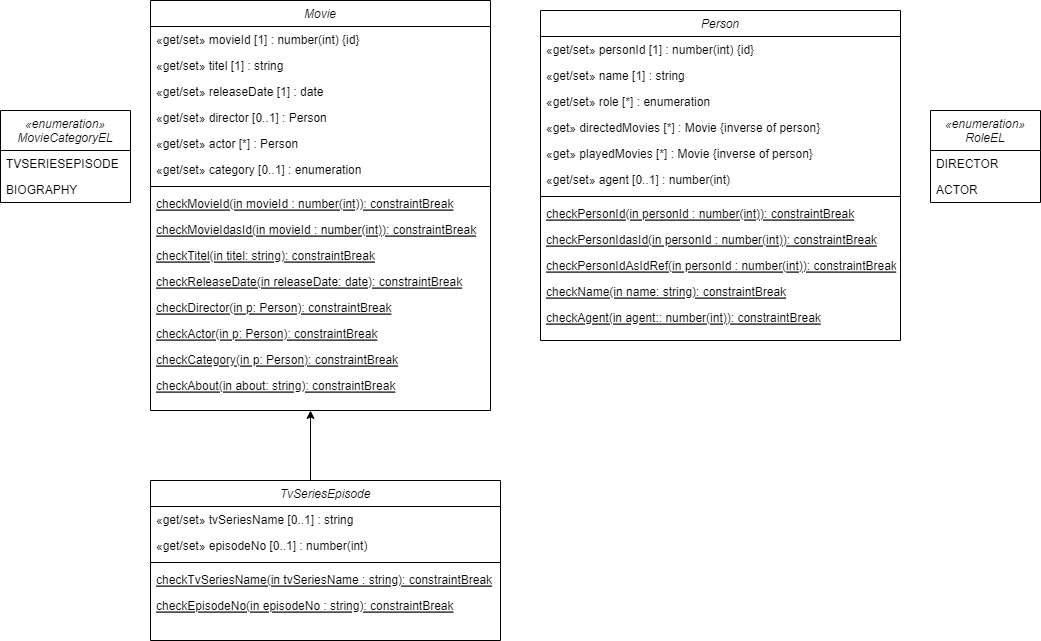

The diagram above was exported from draw.io. Its source (the exported page's mxGraphModel, read from the mxfile embedded in the PNG):
<mxGraphModel dx="1290" dy="549" grid="1" gridSize="10" guides="1" tooltips="1" connect="1" arrows="1" fold="1" page="1" pageScale="1" pageWidth="827" pageHeight="1169" math="0" shadow="0">
  <root>
    <mxCell id="WIyWlLk6GJQsqaUBKTNV-0" />
    <mxCell id="WIyWlLk6GJQsqaUBKTNV-1" parent="WIyWlLk6GJQsqaUBKTNV-0" />
    <mxCell id="zkfFHV4jXpPFQw0GAbJ--0" value="Movie" style="swimlane;fontStyle=2;align=center;verticalAlign=top;childLayout=stackLayout;horizontal=1;startSize=26;horizontalStack=0;resizeParent=1;resizeLast=0;collapsible=1;marginBottom=0;rounded=0;shadow=0;strokeWidth=1;" parent="WIyWlLk6GJQsqaUBKTNV-1" vertex="1">
      <mxGeometry x="290" y="60" width="340" height="410" as="geometry">
        <mxRectangle x="230" y="140" width="160" height="26" as="alternateBounds" />
      </mxGeometry>
    </mxCell>
    <mxCell id="zkfFHV4jXpPFQw0GAbJ--2" value="«get/set» movieId [1] : number(int) {id}" style="text;align=left;verticalAlign=top;spacingLeft=4;spacingRight=4;overflow=hidden;rotatable=0;points=[[0,0.5],[1,0.5]];portConstraint=eastwest;rounded=0;shadow=0;html=0;" parent="zkfFHV4jXpPFQw0GAbJ--0" vertex="1">
      <mxGeometry y="26" width="340" height="26" as="geometry" />
    </mxCell>
    <mxCell id="zkfFHV4jXpPFQw0GAbJ--3" value="«get/set» titel [1] : string" style="text;align=left;verticalAlign=top;spacingLeft=4;spacingRight=4;overflow=hidden;rotatable=0;points=[[0,0.5],[1,0.5]];portConstraint=eastwest;rounded=0;shadow=0;html=0;" parent="zkfFHV4jXpPFQw0GAbJ--0" vertex="1">
      <mxGeometry y="52" width="340" height="26" as="geometry" />
    </mxCell>
    <mxCell id="rzNVZLSw6GjRLmfEAQaA-1" value="«get/set» releaseDate [1] : date" style="text;align=left;verticalAlign=top;spacingLeft=4;spacingRight=4;overflow=hidden;rotatable=0;points=[[0,0.5],[1,0.5]];portConstraint=eastwest;rounded=0;shadow=0;html=0;" parent="zkfFHV4jXpPFQw0GAbJ--0" vertex="1">
      <mxGeometry y="78" width="340" height="26" as="geometry" />
    </mxCell>
    <mxCell id="QHKpL_Nmvho1rQhbsxWM-24" value="«get/set» director [0..1] : Person" style="text;align=left;verticalAlign=top;spacingLeft=4;spacingRight=4;overflow=hidden;rotatable=0;points=[[0,0.5],[1,0.5]];portConstraint=eastwest;rounded=0;shadow=0;html=0;" parent="zkfFHV4jXpPFQw0GAbJ--0" vertex="1">
      <mxGeometry y="104" width="340" height="26" as="geometry" />
    </mxCell>
    <mxCell id="rzNVZLSw6GjRLmfEAQaA-2" value="«get/set» actor [*] : Person" style="text;align=left;verticalAlign=top;spacingLeft=4;spacingRight=4;overflow=hidden;rotatable=0;points=[[0,0.5],[1,0.5]];portConstraint=eastwest;rounded=0;shadow=0;html=0;" parent="zkfFHV4jXpPFQw0GAbJ--0" vertex="1">
      <mxGeometry y="130" width="340" height="26" as="geometry" />
    </mxCell>
    <mxCell id="6aFGmoiUsj4DtUH3z6SR-26" value="«get/set» category [0..1] : enumeration" style="text;align=left;verticalAlign=top;spacingLeft=4;spacingRight=4;overflow=hidden;rotatable=0;points=[[0,0.5],[1,0.5]];portConstraint=eastwest;rounded=0;shadow=0;html=0;" vertex="1" parent="zkfFHV4jXpPFQw0GAbJ--0">
      <mxGeometry y="156" width="340" height="26" as="geometry" />
    </mxCell>
    <mxCell id="zkfFHV4jXpPFQw0GAbJ--4" value="" style="line;html=1;strokeWidth=1;align=left;verticalAlign=middle;spacingTop=-1;spacingLeft=3;spacingRight=3;rotatable=0;labelPosition=right;points=[];portConstraint=eastwest;" parent="zkfFHV4jXpPFQw0GAbJ--0" vertex="1">
      <mxGeometry y="182" width="340" height="8" as="geometry" />
    </mxCell>
    <mxCell id="zkfFHV4jXpPFQw0GAbJ--5" value="checkMovieId(in movieId : number(int)): constraintBreak" style="text;align=left;verticalAlign=top;spacingLeft=4;spacingRight=4;overflow=hidden;rotatable=0;points=[[0,0.5],[1,0.5]];portConstraint=eastwest;fontStyle=4" parent="zkfFHV4jXpPFQw0GAbJ--0" vertex="1">
      <mxGeometry y="190" width="340" height="26" as="geometry" />
    </mxCell>
    <mxCell id="rzNVZLSw6GjRLmfEAQaA-4" value="checkMovieIdasId(in movieId : number(int)): constraintBreak" style="text;align=left;verticalAlign=top;spacingLeft=4;spacingRight=4;overflow=hidden;rotatable=0;points=[[0,0.5],[1,0.5]];portConstraint=eastwest;fontStyle=4" parent="zkfFHV4jXpPFQw0GAbJ--0" vertex="1">
      <mxGeometry y="216" width="340" height="26" as="geometry" />
    </mxCell>
    <mxCell id="rzNVZLSw6GjRLmfEAQaA-5" value="checkTitel(in titel: string): constraintBreak" style="text;align=left;verticalAlign=top;spacingLeft=4;spacingRight=4;overflow=hidden;rotatable=0;points=[[0,0.5],[1,0.5]];portConstraint=eastwest;fontStyle=4" parent="zkfFHV4jXpPFQw0GAbJ--0" vertex="1">
      <mxGeometry y="242" width="340" height="26" as="geometry" />
    </mxCell>
    <mxCell id="rzNVZLSw6GjRLmfEAQaA-6" value="checkReleaseDate(in releaseDate: date): constraintBreak" style="text;align=left;verticalAlign=top;spacingLeft=4;spacingRight=4;overflow=hidden;rotatable=0;points=[[0,0.5],[1,0.5]];portConstraint=eastwest;fontStyle=4" parent="zkfFHV4jXpPFQw0GAbJ--0" vertex="1">
      <mxGeometry y="268" width="340" height="26" as="geometry" />
    </mxCell>
    <mxCell id="rzNVZLSw6GjRLmfEAQaA-7" value="checkDirector(in p: Person): constraintBreak" style="text;align=left;verticalAlign=top;spacingLeft=4;spacingRight=4;overflow=hidden;rotatable=0;points=[[0,0.5],[1,0.5]];portConstraint=eastwest;fontStyle=4" parent="zkfFHV4jXpPFQw0GAbJ--0" vertex="1">
      <mxGeometry y="294" width="340" height="26" as="geometry" />
    </mxCell>
    <mxCell id="QHKpL_Nmvho1rQhbsxWM-26" value="checkActor(in p: Person): constraintBreak" style="text;align=left;verticalAlign=top;spacingLeft=4;spacingRight=4;overflow=hidden;rotatable=0;points=[[0,0.5],[1,0.5]];portConstraint=eastwest;fontStyle=4" parent="zkfFHV4jXpPFQw0GAbJ--0" vertex="1">
      <mxGeometry y="320" width="340" height="26" as="geometry" />
    </mxCell>
    <mxCell id="6aFGmoiUsj4DtUH3z6SR-28" value="checkCategory(in p: Person): constraintBreak" style="text;align=left;verticalAlign=top;spacingLeft=4;spacingRight=4;overflow=hidden;rotatable=0;points=[[0,0.5],[1,0.5]];portConstraint=eastwest;fontStyle=4" vertex="1" parent="zkfFHV4jXpPFQw0GAbJ--0">
      <mxGeometry y="346" width="340" height="26" as="geometry" />
    </mxCell>
    <mxCell id="6aFGmoiUsj4DtUH3z6SR-30" value="checkAbout(in about: string): constraintBreak" style="text;align=left;verticalAlign=top;spacingLeft=4;spacingRight=4;overflow=hidden;rotatable=0;points=[[0,0.5],[1,0.5]];portConstraint=eastwest;fontStyle=4" vertex="1" parent="zkfFHV4jXpPFQw0GAbJ--0">
      <mxGeometry y="372" width="340" height="26" as="geometry" />
    </mxCell>
    <mxCell id="rzNVZLSw6GjRLmfEAQaA-8" value="Person" style="swimlane;fontStyle=2;align=center;verticalAlign=top;childLayout=stackLayout;horizontal=1;startSize=26;horizontalStack=0;resizeParent=1;resizeLast=0;collapsible=1;marginBottom=0;rounded=0;shadow=0;strokeWidth=1;" parent="WIyWlLk6GJQsqaUBKTNV-1" vertex="1">
      <mxGeometry x="680" y="70" width="360" height="330" as="geometry">
        <mxRectangle x="230" y="140" width="160" height="26" as="alternateBounds" />
      </mxGeometry>
    </mxCell>
    <mxCell id="rzNVZLSw6GjRLmfEAQaA-9" value="«get/set» personId [1] : number(int) {id}" style="text;align=left;verticalAlign=top;spacingLeft=4;spacingRight=4;overflow=hidden;rotatable=0;points=[[0,0.5],[1,0.5]];portConstraint=eastwest;rounded=0;shadow=0;html=0;" parent="rzNVZLSw6GjRLmfEAQaA-8" vertex="1">
      <mxGeometry y="26" width="360" height="26" as="geometry" />
    </mxCell>
    <mxCell id="rzNVZLSw6GjRLmfEAQaA-10" value="«get/set» name [1] : string" style="text;align=left;verticalAlign=top;spacingLeft=4;spacingRight=4;overflow=hidden;rotatable=0;points=[[0,0.5],[1,0.5]];portConstraint=eastwest;rounded=0;shadow=0;html=0;" parent="rzNVZLSw6GjRLmfEAQaA-8" vertex="1">
      <mxGeometry y="52" width="360" height="26" as="geometry" />
    </mxCell>
    <mxCell id="6aFGmoiUsj4DtUH3z6SR-32" value="«get/set» role [*] : enumeration" style="text;align=left;verticalAlign=top;spacingLeft=4;spacingRight=4;overflow=hidden;rotatable=0;points=[[0,0.5],[1,0.5]];portConstraint=eastwest;rounded=0;shadow=0;html=0;" vertex="1" parent="rzNVZLSw6GjRLmfEAQaA-8">
      <mxGeometry y="78" width="360" height="26" as="geometry" />
    </mxCell>
    <mxCell id="rzNVZLSw6GjRLmfEAQaA-19" value="«get» directedMovies [*] : Movie {inverse of person}" style="text;align=left;verticalAlign=top;spacingLeft=4;spacingRight=4;overflow=hidden;rotatable=0;points=[[0,0.5],[1,0.5]];portConstraint=eastwest;rounded=0;shadow=0;html=0;" parent="rzNVZLSw6GjRLmfEAQaA-8" vertex="1">
      <mxGeometry y="104" width="360" height="26" as="geometry" />
    </mxCell>
    <mxCell id="5h_44Yq2aOw3mNYOfELt-0" value="«get» playedMovies [*] : Movie {inverse of person}" style="text;align=left;verticalAlign=top;spacingLeft=4;spacingRight=4;overflow=hidden;rotatable=0;points=[[0,0.5],[1,0.5]];portConstraint=eastwest;rounded=0;shadow=0;html=0;" parent="rzNVZLSw6GjRLmfEAQaA-8" vertex="1">
      <mxGeometry y="130" width="360" height="26" as="geometry" />
    </mxCell>
    <mxCell id="LVS3DW9HCudUAA3m1zNa-0" value="«get/set» agent [0..1] : number(int)" style="text;align=left;verticalAlign=top;spacingLeft=4;spacingRight=4;overflow=hidden;rotatable=0;points=[[0,0.5],[1,0.5]];portConstraint=eastwest;rounded=0;shadow=0;html=0;" parent="rzNVZLSw6GjRLmfEAQaA-8" vertex="1">
      <mxGeometry y="156" width="360" height="26" as="geometry" />
    </mxCell>
    <mxCell id="rzNVZLSw6GjRLmfEAQaA-13" value="" style="line;html=1;strokeWidth=1;align=left;verticalAlign=middle;spacingTop=-1;spacingLeft=3;spacingRight=3;rotatable=0;labelPosition=right;points=[];portConstraint=eastwest;" parent="rzNVZLSw6GjRLmfEAQaA-8" vertex="1">
      <mxGeometry y="182" width="360" height="8" as="geometry" />
    </mxCell>
    <mxCell id="rzNVZLSw6GjRLmfEAQaA-14" value="checkPersonId(in personId : number(int)): constraintBreak" style="text;align=left;verticalAlign=top;spacingLeft=4;spacingRight=4;overflow=hidden;rotatable=0;points=[[0,0.5],[1,0.5]];portConstraint=eastwest;fontStyle=4" parent="rzNVZLSw6GjRLmfEAQaA-8" vertex="1">
      <mxGeometry y="190" width="360" height="26" as="geometry" />
    </mxCell>
    <mxCell id="rzNVZLSw6GjRLmfEAQaA-15" value="checkPersonIdasId(in personId : number(int)): constraintBreak" style="text;align=left;verticalAlign=top;spacingLeft=4;spacingRight=4;overflow=hidden;rotatable=0;points=[[0,0.5],[1,0.5]];portConstraint=eastwest;fontStyle=4" parent="rzNVZLSw6GjRLmfEAQaA-8" vertex="1">
      <mxGeometry y="216" width="360" height="26" as="geometry" />
    </mxCell>
    <mxCell id="rzNVZLSw6GjRLmfEAQaA-16" value="checkPersonIdAsIdRef(in personId : number(int)): constraintBreak" style="text;align=left;verticalAlign=top;spacingLeft=4;spacingRight=4;overflow=hidden;rotatable=0;points=[[0,0.5],[1,0.5]];portConstraint=eastwest;fontStyle=4" parent="rzNVZLSw6GjRLmfEAQaA-8" vertex="1">
      <mxGeometry y="242" width="360" height="26" as="geometry" />
    </mxCell>
    <mxCell id="rzNVZLSw6GjRLmfEAQaA-17" value="checkName(in name: string): constraintBreak" style="text;align=left;verticalAlign=top;spacingLeft=4;spacingRight=4;overflow=hidden;rotatable=0;points=[[0,0.5],[1,0.5]];portConstraint=eastwest;fontStyle=4" parent="rzNVZLSw6GjRLmfEAQaA-8" vertex="1">
      <mxGeometry y="268" width="360" height="26" as="geometry" />
    </mxCell>
    <mxCell id="6aFGmoiUsj4DtUH3z6SR-31" value="checkAgent(in agent:: number(int)): constraintBreak" style="text;align=left;verticalAlign=top;spacingLeft=4;spacingRight=4;overflow=hidden;rotatable=0;points=[[0,0.5],[1,0.5]];portConstraint=eastwest;fontStyle=4" vertex="1" parent="rzNVZLSw6GjRLmfEAQaA-8">
      <mxGeometry y="294" width="360" height="26" as="geometry" />
    </mxCell>
    <mxCell id="6aFGmoiUsj4DtUH3z6SR-14" value="" style="edgeStyle=orthogonalEdgeStyle;rounded=0;orthogonalLoop=1;jettySize=auto;html=1;" edge="1" parent="WIyWlLk6GJQsqaUBKTNV-1" source="6aFGmoiUsj4DtUH3z6SR-0">
      <mxGeometry relative="1" as="geometry">
        <mxPoint x="450" y="470" as="targetPoint" />
        <Array as="points">
          <mxPoint x="450" y="480" />
          <mxPoint x="450" y="480" />
        </Array>
      </mxGeometry>
    </mxCell>
    <mxCell id="6aFGmoiUsj4DtUH3z6SR-0" value="TvSeriesEpisode" style="swimlane;fontStyle=2;align=center;verticalAlign=top;childLayout=stackLayout;horizontal=1;startSize=26;horizontalStack=0;resizeParent=1;resizeLast=0;collapsible=1;marginBottom=0;rounded=0;shadow=0;strokeWidth=1;" vertex="1" parent="WIyWlLk6GJQsqaUBKTNV-1">
      <mxGeometry x="290" y="540" width="350" height="160" as="geometry">
        <mxRectangle x="230" y="140" width="160" height="26" as="alternateBounds" />
      </mxGeometry>
    </mxCell>
    <mxCell id="6aFGmoiUsj4DtUH3z6SR-1" value="«get/set» tvSeriesName [0..1] : string" style="text;align=left;verticalAlign=top;spacingLeft=4;spacingRight=4;overflow=hidden;rotatable=0;points=[[0,0.5],[1,0.5]];portConstraint=eastwest;rounded=0;shadow=0;html=0;" vertex="1" parent="6aFGmoiUsj4DtUH3z6SR-0">
      <mxGeometry y="26" width="350" height="26" as="geometry" />
    </mxCell>
    <mxCell id="6aFGmoiUsj4DtUH3z6SR-2" value="«get/set» episodeNo [0..1] : number(int)" style="text;align=left;verticalAlign=top;spacingLeft=4;spacingRight=4;overflow=hidden;rotatable=0;points=[[0,0.5],[1,0.5]];portConstraint=eastwest;rounded=0;shadow=0;html=0;" vertex="1" parent="6aFGmoiUsj4DtUH3z6SR-0">
      <mxGeometry y="52" width="350" height="26" as="geometry" />
    </mxCell>
    <mxCell id="6aFGmoiUsj4DtUH3z6SR-6" value="" style="line;html=1;strokeWidth=1;align=left;verticalAlign=middle;spacingTop=-1;spacingLeft=3;spacingRight=3;rotatable=0;labelPosition=right;points=[];portConstraint=eastwest;" vertex="1" parent="6aFGmoiUsj4DtUH3z6SR-0">
      <mxGeometry y="78" width="350" height="8" as="geometry" />
    </mxCell>
    <mxCell id="6aFGmoiUsj4DtUH3z6SR-7" value="checkTvSeriesName(in tvSeriesName : string): constraintBreak" style="text;align=left;verticalAlign=top;spacingLeft=4;spacingRight=4;overflow=hidden;rotatable=0;points=[[0,0.5],[1,0.5]];portConstraint=eastwest;fontStyle=4" vertex="1" parent="6aFGmoiUsj4DtUH3z6SR-0">
      <mxGeometry y="86" width="350" height="26" as="geometry" />
    </mxCell>
    <mxCell id="6aFGmoiUsj4DtUH3z6SR-8" value="checkEpisodeNo(in episodeNo : string): constraintBreak" style="text;align=left;verticalAlign=top;spacingLeft=4;spacingRight=4;overflow=hidden;rotatable=0;points=[[0,0.5],[1,0.5]];portConstraint=eastwest;fontStyle=4" vertex="1" parent="6aFGmoiUsj4DtUH3z6SR-0">
      <mxGeometry y="112" width="350" height="26" as="geometry" />
    </mxCell>
    <mxCell id="6aFGmoiUsj4DtUH3z6SR-15" value="«enumeration»&#10;MovieCategoryEL" style="swimlane;fontStyle=2;align=center;verticalAlign=top;childLayout=stackLayout;horizontal=1;startSize=40;horizontalStack=0;resizeParent=1;resizeLast=0;collapsible=1;marginBottom=0;rounded=0;shadow=0;strokeWidth=1;" vertex="1" parent="WIyWlLk6GJQsqaUBKTNV-1">
      <mxGeometry x="140" y="170" width="130" height="92" as="geometry">
        <mxRectangle x="540" y="430" width="160" height="26" as="alternateBounds" />
      </mxGeometry>
    </mxCell>
    <mxCell id="6aFGmoiUsj4DtUH3z6SR-16" value="TVSERIESEPISODE" style="text;align=left;verticalAlign=top;spacingLeft=4;spacingRight=4;overflow=hidden;rotatable=0;points=[[0,0.5],[1,0.5]];portConstraint=eastwest;rounded=0;shadow=0;html=0;" vertex="1" parent="6aFGmoiUsj4DtUH3z6SR-15">
      <mxGeometry y="40" width="130" height="26" as="geometry" />
    </mxCell>
    <mxCell id="6aFGmoiUsj4DtUH3z6SR-21" value="BIOGRAPHY" style="text;align=left;verticalAlign=top;spacingLeft=4;spacingRight=4;overflow=hidden;rotatable=0;points=[[0,0.5],[1,0.5]];portConstraint=eastwest;rounded=0;shadow=0;html=0;" vertex="1" parent="6aFGmoiUsj4DtUH3z6SR-15">
      <mxGeometry y="66" width="130" height="26" as="geometry" />
    </mxCell>
    <mxCell id="6aFGmoiUsj4DtUH3z6SR-23" value="«enumeration»&#10;RoleEL" style="swimlane;fontStyle=2;align=center;verticalAlign=top;childLayout=stackLayout;horizontal=1;startSize=40;horizontalStack=0;resizeParent=1;resizeLast=0;collapsible=1;marginBottom=0;rounded=0;shadow=0;strokeWidth=1;" vertex="1" parent="WIyWlLk6GJQsqaUBKTNV-1">
      <mxGeometry x="1070" y="170" width="110" height="92" as="geometry">
        <mxRectangle x="540" y="430" width="160" height="26" as="alternateBounds" />
      </mxGeometry>
    </mxCell>
    <mxCell id="6aFGmoiUsj4DtUH3z6SR-24" value="DIRECTOR" style="text;align=left;verticalAlign=top;spacingLeft=4;spacingRight=4;overflow=hidden;rotatable=0;points=[[0,0.5],[1,0.5]];portConstraint=eastwest;rounded=0;shadow=0;html=0;" vertex="1" parent="6aFGmoiUsj4DtUH3z6SR-23">
      <mxGeometry y="40" width="110" height="26" as="geometry" />
    </mxCell>
    <mxCell id="6aFGmoiUsj4DtUH3z6SR-25" value="ACTOR" style="text;align=left;verticalAlign=top;spacingLeft=4;spacingRight=4;overflow=hidden;rotatable=0;points=[[0,0.5],[1,0.5]];portConstraint=eastwest;rounded=0;shadow=0;html=0;" vertex="1" parent="6aFGmoiUsj4DtUH3z6SR-23">
      <mxGeometry y="66" width="110" height="26" as="geometry" />
    </mxCell>
  </root>
</mxGraphModel>